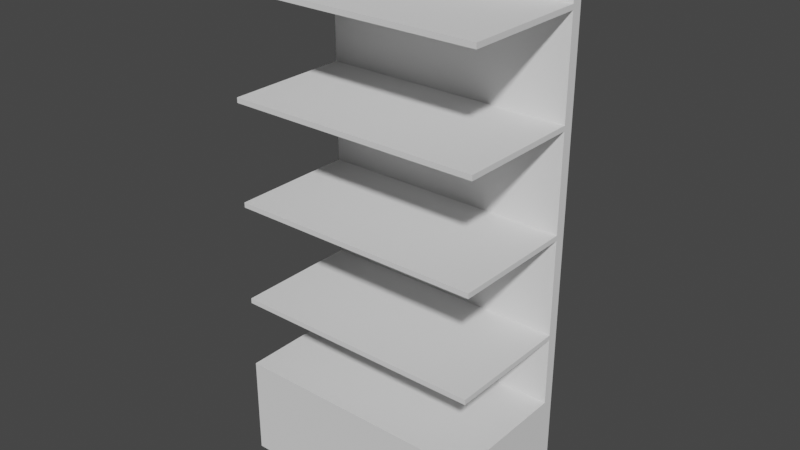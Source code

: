 # Source: simple_shelf.blend  (saved by Blender 2.91.10; exported with 4.5.12 LTS)
import bpy
from mathutils import Matrix  # noqa: F401  (used for matrix-valued properties, if any)

bpy.ops.wm.read_factory_settings(use_empty=True)
scene = bpy.context.scene
scene.name = 'Scene'

# ---- collections
col_collection = bpy.data.collections.new('Collection'); scene.collection.children.link(col_collection)

# ---- world
world_world = bpy.data.worlds.new('World'); scene.world = world_world
world_world.use_nodes = True; world_world.node_tree.nodes.clear()
_N = world_world.node_tree.nodes; _L = world_world.node_tree.links
n0 = _N.new('ShaderNodeOutputWorld'); n0.name = 'World Output'; n0.location = (300, 300)
n1 = _N.new('ShaderNodeBackground'); n1.name = 'Background'; n1.location = (10, 300)
n1.inputs[0].default_value = (0.05088, 0.05088, 0.05088, 1.0)
_L.new(n1.outputs[0], n0.inputs[0])
n0.is_active_output = True
world_world.color = (0.05088, 0.05088, 0.05088)
world_world.use_sun_shadow = False
world_world.sun_shadow_jitter_overblur = 0.0

# ---- meshes
me_cube = bpy.data.meshes.new('Cube')
me_cube.from_pydata([(-1.0, -1.0, -1.0), (-1.0, -1.0, 1.0), (-1.0, 1.0, -1.0), (-1.0, 1.0, 1.0), (1.0, -1.0, -1.0), (1.0, -1.0, 1.0), (1.0, 1.0, -1.0), (1.0, 1.0, 1.0)], [], [(0, 1, 3, 2), (2, 3, 7, 6), (6, 7, 5, 4), (4, 5, 1, 0), (2, 6, 4, 0), (7, 3, 1, 5)])
_uv = me_cube.uv_layers.new(name='UVMap')
_uv.uv.foreach_set('vector', [0.375, 0.0, 0.625, 0.0, 0.625, 0.25, 0.375, 0.25, 0.375, 0.25, 0.625, 0.25, 0.625, 0.5, 0.375, 0.5, 0.375, 0.5, 0.625, 0.5, 0.625, 0.75, 0.375, 0.75, 0.375, 0.75, 0.625, 0.75, 0.625, 1.0, 0.375, 1.0, 0.125, 0.5, 0.375, 0.5, 0.375, 0.75, 0.125, 0.75, 0.625, 0.5, 0.875, 0.5, 0.875, 0.75, 0.625, 0.75])
me_cube.use_remesh_fix_poles = True
me_cube.use_remesh_preserve_attributes = False
me_cube.use_mirror_vertex_groups = False
me_cube.update()
me_cube_001 = bpy.data.meshes.new('Cube.001')
me_cube_001.from_pydata([(-1.0, -1.0, -1.0), (-1.0, -1.0, 1.0), (-1.0, 1.0, -1.0), (-1.0, 1.0, 1.0), (1.0, -1.0, -1.0), (1.0, -1.0, 1.0), (1.0, 1.0, -1.0), (1.0, 1.0, 1.0)], [], [(0, 1, 3, 2), (2, 3, 7, 6), (6, 7, 5, 4), (4, 5, 1, 0), (2, 6, 4, 0), (7, 3, 1, 5)])
_uv = me_cube_001.uv_layers.new(name='UVMap')
_uv.uv.foreach_set('vector', [0.375, 0.0, 0.625, 0.0, 0.625, 0.25, 0.375, 0.25, 0.375, 0.25, 0.625, 0.25, 0.625, 0.5, 0.375, 0.5, 0.375, 0.5, 0.625, 0.5, 0.625, 0.75, 0.375, 0.75, 0.375, 0.75, 0.625, 0.75, 0.625, 1.0, 0.375, 1.0, 0.125, 0.5, 0.375, 0.5, 0.375, 0.75, 0.125, 0.75, 0.625, 0.5, 0.875, 0.5, 0.875, 0.75, 0.625, 0.75])
me_cube_001.use_remesh_fix_poles = True
me_cube_001.use_remesh_preserve_attributes = False
me_cube_001.use_mirror_vertex_groups = False
me_cube_001.update()
me_cube_002 = bpy.data.meshes.new('Cube.002')
me_cube_002.from_pydata([(-1.0, -1.0, -1.0), (-1.0, -1.0, 1.0), (-1.0, 1.0, -1.0), (-1.0, 1.0, 1.0), (1.0, -1.0, -1.0), (1.0, -1.0, 1.0), (1.0, 1.0, -1.0), (1.0, 1.0, 1.0)], [], [(0, 1, 3, 2), (2, 3, 7, 6), (6, 7, 5, 4), (4, 5, 1, 0), (2, 6, 4, 0), (7, 3, 1, 5)])
_uv = me_cube_002.uv_layers.new(name='UVMap')
_uv.uv.foreach_set('vector', [0.375, 0.0, 0.625, 0.0, 0.625, 0.25, 0.375, 0.25, 0.375, 0.25, 0.625, 0.25, 0.625, 0.5, 0.375, 0.5, 0.375, 0.5, 0.625, 0.5, 0.625, 0.75, 0.375, 0.75, 0.375, 0.75, 0.625, 0.75, 0.625, 1.0, 0.375, 1.0, 0.125, 0.5, 0.375, 0.5, 0.375, 0.75, 0.125, 0.75, 0.625, 0.5, 0.875, 0.5, 0.875, 0.75, 0.625, 0.75])
me_cube_002.use_remesh_fix_poles = True
me_cube_002.use_remesh_preserve_attributes = False
me_cube_002.use_mirror_vertex_groups = False
me_cube_002.update()
me_cube_003 = bpy.data.meshes.new('Cube.003')
me_cube_003.from_pydata([(-1.0, -1.0, -1.0), (-1.0, -1.0, 1.0), (-1.0, 1.0, -1.0), (-1.0, 1.0, 1.0), (1.0, -1.0, -1.0), (1.0, -1.0, 1.0), (1.0, 1.0, -1.0), (1.0, 1.0, 1.0)], [], [(0, 1, 3, 2), (2, 3, 7, 6), (6, 7, 5, 4), (4, 5, 1, 0), (2, 6, 4, 0), (7, 3, 1, 5)])
_uv = me_cube_003.uv_layers.new(name='UVMap')
_uv.uv.foreach_set('vector', [0.375, 0.0, 0.625, 0.0, 0.625, 0.25, 0.375, 0.25, 0.375, 0.25, 0.625, 0.25, 0.625, 0.5, 0.375, 0.5, 0.375, 0.5, 0.625, 0.5, 0.625, 0.75, 0.375, 0.75, 0.375, 0.75, 0.625, 0.75, 0.625, 1.0, 0.375, 1.0, 0.125, 0.5, 0.375, 0.5, 0.375, 0.75, 0.125, 0.75, 0.625, 0.5, 0.875, 0.5, 0.875, 0.75, 0.625, 0.75])
me_cube_003.use_remesh_fix_poles = True
me_cube_003.use_remesh_preserve_attributes = False
me_cube_003.use_mirror_vertex_groups = False
me_cube_003.update()
me_cube_005 = bpy.data.meshes.new('Cube.005')
me_cube_005.from_pydata([(-1.0, -1.0, -1.0), (-1.0, -1.0, 1.0), (-1.0, 1.0, -1.0), (-1.0, 1.0, 1.0), (1.0, -1.0, -1.0), (1.0, -1.0, 1.0), (1.0, 1.0, -1.0), (1.0, 1.0, 1.0)], [], [(0, 1, 3, 2), (2, 3, 7, 6), (6, 7, 5, 4), (4, 5, 1, 0), (2, 6, 4, 0), (7, 3, 1, 5)])
_uv = me_cube_005.uv_layers.new(name='UVMap')
_uv.uv.foreach_set('vector', [0.375, 0.0, 0.625, 0.0, 0.625, 0.25, 0.375, 0.25, 0.375, 0.25, 0.625, 0.25, 0.625, 0.5, 0.375, 0.5, 0.375, 0.5, 0.625, 0.5, 0.625, 0.75, 0.375, 0.75, 0.375, 0.75, 0.625, 0.75, 0.625, 1.0, 0.375, 1.0, 0.125, 0.5, 0.375, 0.5, 0.375, 0.75, 0.125, 0.75, 0.625, 0.5, 0.875, 0.5, 0.875, 0.75, 0.625, 0.75])
me_cube_005.use_remesh_fix_poles = True
me_cube_005.use_remesh_preserve_attributes = False
me_cube_005.use_mirror_vertex_groups = False
me_cube_005.update()
me_cube_006 = bpy.data.meshes.new('Cube.006')
me_cube_006.from_pydata([(-1.0, -1.0, -1.0), (-1.0, -1.0, 1.0), (-1.0, 1.0, -1.0), (-1.0, 1.0, 1.0), (1.0, -1.0, -1.0), (1.0, -1.0, 1.0), (1.0, 1.0, -1.0), (1.0, 1.0, 1.0)], [], [(0, 1, 3, 2), (2, 3, 7, 6), (6, 7, 5, 4), (4, 5, 1, 0), (2, 6, 4, 0), (7, 3, 1, 5)])
_uv = me_cube_006.uv_layers.new(name='UVMap')
_uv.uv.foreach_set('vector', [0.375, 0.0, 0.625, 0.0, 0.625, 0.25, 0.375, 0.25, 0.375, 0.25, 0.625, 0.25, 0.625, 0.5, 0.375, 0.5, 0.375, 0.5, 0.625, 0.5, 0.625, 0.75, 0.375, 0.75, 0.375, 0.75, 0.625, 0.75, 0.625, 1.0, 0.375, 1.0, 0.125, 0.5, 0.375, 0.5, 0.375, 0.75, 0.125, 0.75, 0.625, 0.5, 0.875, 0.5, 0.875, 0.75, 0.625, 0.75])
me_cube_006.use_remesh_fix_poles = True
me_cube_006.use_remesh_preserve_attributes = False
me_cube_006.use_mirror_vertex_groups = False
me_cube_006.update()

# ---- objects
ob_cube_001 = bpy.data.objects.new('Cube.001', me_cube)
ob_cube_002 = bpy.data.objects.new('Cube.002', me_cube_001)
ob_cube_003 = bpy.data.objects.new('Cube.003', me_cube_002)
ob_cube_004 = bpy.data.objects.new('Cube.004', me_cube_003)
ob_cube_006 = bpy.data.objects.new('Cube.006', me_cube_005)
ob_cube_007 = bpy.data.objects.new('Cube.007', me_cube_006)

# ---- transforms, parenting, visibility, modifiers, constraints
ob_cube_001.location = (0.0, 0.0, 0.2187)
ob_cube_001.scale = (0.5, 0.25, 0.1992)
ob_cube_001.lineart.crease_threshold = 0.0
ob_cube_002.location = (0.0, 0.2713, 1.076)
ob_cube_002.scale = (0.5, -0.02127, 1.058)
ob_cube_002.lineart.crease_threshold = 0.0
ob_cube_003.location = (0.0, 0.0, 0.7)
ob_cube_003.scale = (0.5, 0.25, 0.01)
ob_cube_003.lineart.crease_threshold = 0.0
ob_cube_004.location = (0.0, 0.0, 1.1)
ob_cube_004.scale = (0.5, 0.25, 0.01)
ob_cube_004.lineart.crease_threshold = 0.0
ob_cube_006.location = (0.0, 0.0, 1.5)
ob_cube_006.scale = (0.5, 0.25, 0.01)
ob_cube_006.lineart.crease_threshold = 0.0
ob_cube_007.location = (0.0, 0.0, 1.9)
ob_cube_007.scale = (0.5, 0.25, 0.01)
ob_cube_007.lineart.crease_threshold = 0.0

# ---- collection membership
col_collection.objects.link(ob_cube_001)
col_collection.objects.link(ob_cube_002)
col_collection.objects.link(ob_cube_003)
col_collection.objects.link(ob_cube_004)
col_collection.objects.link(ob_cube_006)
col_collection.objects.link(ob_cube_007)

# ---- scene / render settings (as saved in the file)
scene.frame_start = 1; scene.frame_end = 250; scene.frame_set(1)
scene.render.engine = 'BLENDER_EEVEE_NEXT'
scene.cycles.use_denoising = False
scene.cycles.samples = 128
scene.cycles.sampling_pattern = 'TABULATED_SOBOL'
scene.cycles.use_adaptive_sampling = False
scene.cycles.use_light_tree = False
scene.view_settings.view_transform = 'Filmic'
bpy.context.view_layer.update()

# ---- added for rendering (the .blend has no active camera and no usable light): camera, sun
cam_auto = bpy.data.cameras.new('AutoCamera')
cam_auto.lens = 50.0
cam_auto.sensor_width = 36.0
cam_auto.clip_end = 1000.0
ob_auto_camera = bpy.data.objects.new('AutoCamera', cam_auto)
scene.collection.objects.link(ob_auto_camera)
ob_auto_camera.location = (2.22313, -2.64649, 2.85498)
ob_auto_camera.rotation_euler = (1.09748, -7.21219e-08, 0.694738)
scene.camera = ob_auto_camera
light_auto_sun = bpy.data.lights.new('AutoSun', 'SUN')
light_auto_sun.energy = 3.0
light_auto_sun.angle = 0.0523599
ob_auto_sun = bpy.data.objects.new('AutoSun', light_auto_sun)
scene.collection.objects.link(ob_auto_sun)
ob_auto_sun.rotation_euler = (0.872665, 0.174533, 0.523599)
bpy.context.view_layer.update()
